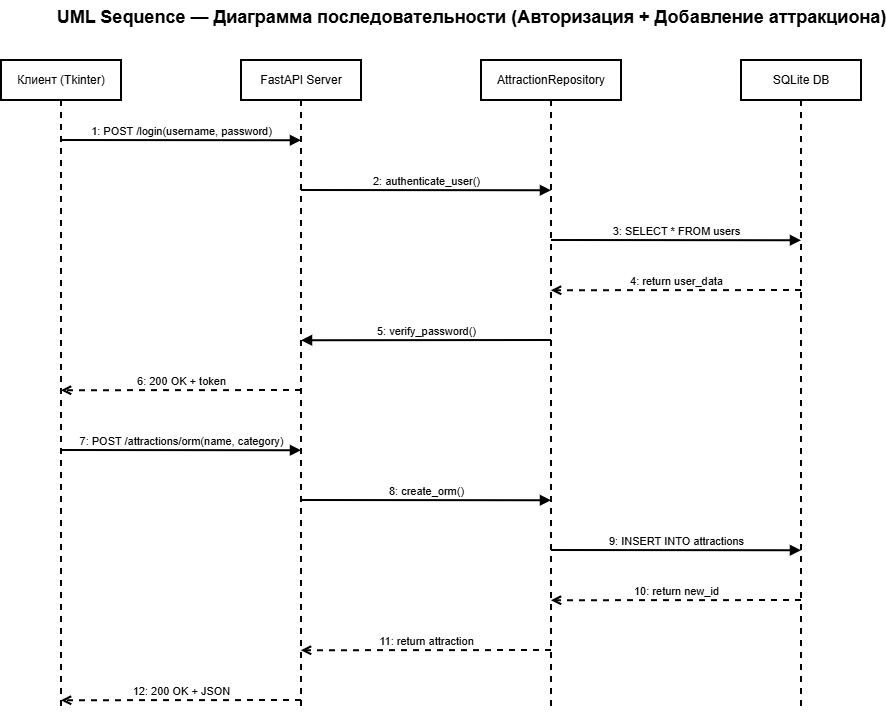

The diagram above was exported from draw.io. Its source (the exported page's mxGraphModel, read from the mxfile embedded in the PNG):
<mxGraphModel dx="1195" dy="746" grid="1" gridSize="10" guides="1" tooltips="1" connect="1" arrows="1" fold="1" page="1" pageScale="1" pageWidth="827" pageHeight="1169" math="0" shadow="0">
  <root>
    <mxCell id="0" />
    <mxCell id="1" parent="0" />
    <mxCell id="title" parent="1" style="text;html=1;fontSize=18;fontStyle=1;align=center;" value="UML Sequence — Диаграмма последовательности (Авторизация + Добавление аттракциона)" vertex="1">
      <mxGeometry height="40" width="700" x="200" y="20" as="geometry" />
    </mxCell>
    <mxCell id="client" parent="1" style="shape=umlLifeline;perimeter=lifelinePerimeter;whiteSpace=wrap;html=1;container=0;collapsible=0;recursiveResize=0;outlineConnect=0;fillColor=#FFFFFF;strokeColor=#000000;strokeWidth=2;size=40;" value="Клиент (Tkinter)" vertex="1">
      <mxGeometry height="650" width="120" x="80" y="80" as="geometry" />
    </mxCell>
    <mxCell id="server" parent="1" style="shape=umlLifeline;perimeter=lifelinePerimeter;whiteSpace=wrap;html=1;container=0;collapsible=0;recursiveResize=0;outlineConnect=0;fillColor=#FFFFFF;strokeColor=#000000;strokeWidth=2;size=40;" value="FastAPI Server" vertex="1">
      <mxGeometry height="650" width="120" x="320" y="80" as="geometry" />
    </mxCell>
    <mxCell id="repo" parent="1" style="shape=umlLifeline;perimeter=lifelinePerimeter;whiteSpace=wrap;html=1;container=0;collapsible=0;recursiveResize=0;outlineConnect=0;fillColor=#FFFFFF;strokeColor=#000000;strokeWidth=2;size=40;" value="AttractionRepository" vertex="1">
      <mxGeometry height="650" width="140" x="560" y="80" as="geometry" />
    </mxCell>
    <mxCell id="db" parent="1" style="shape=umlLifeline;perimeter=lifelinePerimeter;whiteSpace=wrap;html=1;container=0;collapsible=0;recursiveResize=0;outlineConnect=0;fillColor=#FFFFFF;strokeColor=#000000;strokeWidth=2;size=40;" value="SQLite DB" vertex="1">
      <mxGeometry height="650" width="120" x="820" y="80" as="geometry" />
    </mxCell>
    <mxCell id="msg1" edge="1" parent="1" style="html=1;verticalAlign=bottom;endArrow=block;edgeStyle=elbowEdgeStyle;elbow=vertical;curved=0;strokeWidth=2;" value="1: POST /login(username, password)">
      <mxGeometry relative="1" as="geometry">
        <mxPoint x="140" y="160" as="sourcePoint" />
        <mxPoint x="380" y="160" as="targetPoint" />
      </mxGeometry>
    </mxCell>
    <mxCell id="msg2" edge="1" parent="1" style="html=1;verticalAlign=bottom;endArrow=block;edgeStyle=elbowEdgeStyle;elbow=vertical;curved=0;strokeWidth=2;" value="2: authenticate_user()">
      <mxGeometry relative="1" as="geometry">
        <mxPoint x="380" y="210" as="sourcePoint" />
        <mxPoint x="630" y="210" as="targetPoint" />
      </mxGeometry>
    </mxCell>
    <mxCell id="msg3" edge="1" parent="1" style="html=1;verticalAlign=bottom;endArrow=block;edgeStyle=elbowEdgeStyle;elbow=vertical;curved=0;strokeWidth=2;" value="3: SELECT * FROM users">
      <mxGeometry relative="1" as="geometry">
        <mxPoint x="630" y="260" as="sourcePoint" />
        <mxPoint x="880" y="260" as="targetPoint" />
      </mxGeometry>
    </mxCell>
    <mxCell id="msg4" edge="1" parent="1" style="html=1;verticalAlign=bottom;endArrow=open;dashed=1;edgeStyle=elbowEdgeStyle;elbow=vertical;curved=0;strokeWidth=2;" value="4: return user_data">
      <mxGeometry relative="1" as="geometry">
        <mxPoint x="880" y="310" as="sourcePoint" />
        <mxPoint x="630" y="310" as="targetPoint" />
      </mxGeometry>
    </mxCell>
    <mxCell id="msg5" edge="1" parent="1" style="html=1;verticalAlign=bottom;endArrow=block;edgeStyle=elbowEdgeStyle;elbow=vertical;curved=0;strokeWidth=2;" value="5: verify_password()">
      <mxGeometry relative="1" as="geometry">
        <mxPoint x="630" y="360" as="sourcePoint" />
        <mxPoint x="380" y="360" as="targetPoint" />
      </mxGeometry>
    </mxCell>
    <mxCell id="msg6" edge="1" parent="1" style="html=1;verticalAlign=bottom;endArrow=open;dashed=1;edgeStyle=elbowEdgeStyle;elbow=vertical;curved=0;strokeWidth=2;" value="6: 200 OK + token">
      <mxGeometry relative="1" as="geometry">
        <mxPoint x="380" y="410" as="sourcePoint" />
        <mxPoint x="140" y="410" as="targetPoint" />
      </mxGeometry>
    </mxCell>
    <mxCell id="msg7" edge="1" parent="1" style="html=1;verticalAlign=bottom;endArrow=block;edgeStyle=elbowEdgeStyle;elbow=vertical;curved=0;strokeWidth=2;" value="7: POST /attractions/orm(name, category)">
      <mxGeometry relative="1" as="geometry">
        <mxPoint x="140" y="470" as="sourcePoint" />
        <mxPoint x="380" y="470" as="targetPoint" />
      </mxGeometry>
    </mxCell>
    <mxCell id="msg8" edge="1" parent="1" style="html=1;verticalAlign=bottom;endArrow=block;edgeStyle=elbowEdgeStyle;elbow=vertical;curved=0;strokeWidth=2;" value="8: create_orm()">
      <mxGeometry relative="1" as="geometry">
        <mxPoint x="380" y="520" as="sourcePoint" />
        <mxPoint x="630" y="520" as="targetPoint" />
      </mxGeometry>
    </mxCell>
    <mxCell id="msg9" edge="1" parent="1" style="html=1;verticalAlign=bottom;endArrow=block;edgeStyle=elbowEdgeStyle;elbow=vertical;curved=0;strokeWidth=2;" value="9: INSERT INTO attractions">
      <mxGeometry relative="1" as="geometry">
        <mxPoint x="630" y="570" as="sourcePoint" />
        <mxPoint x="880" y="570" as="targetPoint" />
      </mxGeometry>
    </mxCell>
    <mxCell id="msg10" edge="1" parent="1" style="html=1;verticalAlign=bottom;endArrow=open;dashed=1;edgeStyle=elbowEdgeStyle;elbow=vertical;curved=0;strokeWidth=2;" value="10: return new_id">
      <mxGeometry relative="1" as="geometry">
        <mxPoint x="880" y="620" as="sourcePoint" />
        <mxPoint x="630" y="620" as="targetPoint" />
      </mxGeometry>
    </mxCell>
    <mxCell id="msg11" edge="1" parent="1" style="html=1;verticalAlign=bottom;endArrow=open;dashed=1;edgeStyle=elbowEdgeStyle;elbow=vertical;curved=0;strokeWidth=2;" value="11: return attraction">
      <mxGeometry relative="1" as="geometry">
        <mxPoint x="630" y="670" as="sourcePoint" />
        <mxPoint x="380" y="670" as="targetPoint" />
      </mxGeometry>
    </mxCell>
    <mxCell id="msg12" edge="1" parent="1" style="html=1;verticalAlign=bottom;endArrow=open;dashed=1;edgeStyle=elbowEdgeStyle;elbow=vertical;curved=0;strokeWidth=2;" value="12: 200 OK + JSON">
      <mxGeometry relative="1" as="geometry">
        <mxPoint x="380" y="720" as="sourcePoint" />
        <mxPoint x="140" y="720" as="targetPoint" />
      </mxGeometry>
    </mxCell>
  </root>
</mxGraphModel>